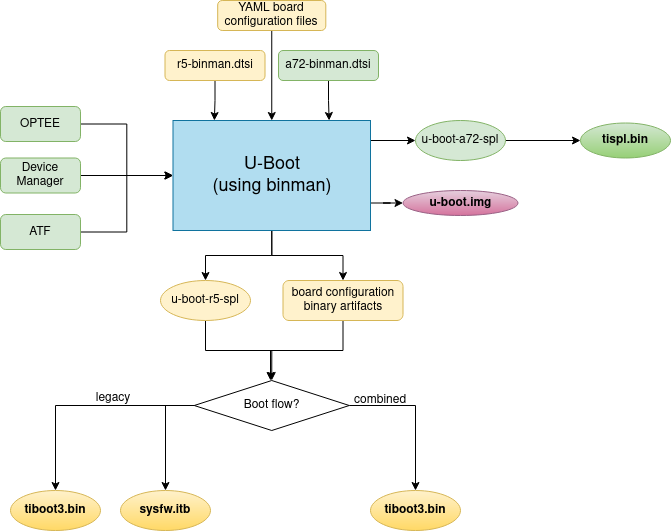

The diagram above was exported from draw.io. Its source (the exported page's mxGraphModel, read from the mxfile embedded in the PNG):
<mxGraphModel dx="1674" dy="641" grid="1" gridSize="10" guides="1" tooltips="1" connect="1" arrows="1" fold="1" page="0" pageScale="1" pageWidth="850" pageHeight="1100" math="0" shadow="0">
  <root>
    <mxCell id="0" />
    <mxCell id="1" parent="0" />
    <mxCell id="bvZjOGg7il4UkrR2XgEp-1" value="" style="edgeStyle=orthogonalEdgeStyle;rounded=0;orthogonalLoop=1;jettySize=auto;html=1;" parent="1" source="bvZjOGg7il4UkrR2XgEp-22" target="bvZjOGg7il4UkrR2XgEp-10" edge="1">
      <mxGeometry relative="1" as="geometry">
        <mxPoint x="155" y="350" as="sourcePoint" />
      </mxGeometry>
    </mxCell>
    <mxCell id="bvZjOGg7il4UkrR2XgEp-2" value="" style="edgeStyle=orthogonalEdgeStyle;rounded=0;orthogonalLoop=1;jettySize=auto;html=1;" parent="1" target="bvZjOGg7il4UkrR2XgEp-12" edge="1">
      <mxGeometry relative="1" as="geometry">
        <mxPoint x="260" y="370" as="sourcePoint" />
      </mxGeometry>
    </mxCell>
    <mxCell id="bvZjOGg7il4UkrR2XgEp-3" value="" style="edgeStyle=orthogonalEdgeStyle;rounded=0;orthogonalLoop=1;jettySize=auto;html=1;" parent="1" source="bvZjOGg7il4UkrR2XgEp-4" target="bvZjOGg7il4UkrR2XgEp-22" edge="1">
      <mxGeometry relative="1" as="geometry" />
    </mxCell>
    <mxCell id="bvZjOGg7il4UkrR2XgEp-4" value="&lt;div&gt;YAML board configuration files&lt;/div&gt;" style="rounded=1;whiteSpace=wrap;html=1;fillColor=#fff2cc;strokeColor=#d6b656;" parent="1" vertex="1">
      <mxGeometry x="107.19" y="230" width="108.12" height="30" as="geometry" />
    </mxCell>
    <mxCell id="bvZjOGg7il4UkrR2XgEp-5" value="sysfw.itb" style="ellipse;whiteSpace=wrap;html=1;fontStyle=1;fillColor=#fff2cc;gradientColor=#ffd966;strokeColor=#d6b656;" parent="1" vertex="1">
      <mxGeometry x="10" y="720" width="90" height="40" as="geometry" />
    </mxCell>
    <mxCell id="bvZjOGg7il4UkrR2XgEp-6" value="legacy" style="text;html=1;strokeColor=none;fillColor=none;align=center;verticalAlign=middle;whiteSpace=wrap;rounded=0;rotation=0;" parent="1" vertex="1">
      <mxGeometry x="-57.5" y="613" width="120" height="30" as="geometry" />
    </mxCell>
    <mxCell id="bvZjOGg7il4UkrR2XgEp-7" value="tiboot3.bin" style="ellipse;whiteSpace=wrap;html=1;fontStyle=1;fillColor=#fff2cc;gradientColor=#ffd966;strokeColor=#d6b656;" parent="1" vertex="1">
      <mxGeometry x="-100" y="720" width="90" height="40" as="geometry" />
    </mxCell>
    <mxCell id="bvZjOGg7il4UkrR2XgEp-8" value="combined" style="text;html=1;strokeColor=none;fillColor=none;align=center;verticalAlign=middle;whiteSpace=wrap;rounded=0;rotation=0;" parent="1" vertex="1">
      <mxGeometry x="230" y="620" width="80" height="20" as="geometry" />
    </mxCell>
    <mxCell id="bvZjOGg7il4UkrR2XgEp-9" style="edgeStyle=orthogonalEdgeStyle;rounded=0;orthogonalLoop=1;jettySize=auto;html=1;exitX=0.5;exitY=1;exitDx=0;exitDy=0;entryX=0.5;entryY=0;entryDx=0;entryDy=0;" parent="1" source="bvZjOGg7il4UkrR2XgEp-10" target="bvZjOGg7il4UkrR2XgEp-30" edge="1">
      <mxGeometry relative="1" as="geometry" />
    </mxCell>
    <mxCell id="bvZjOGg7il4UkrR2XgEp-10" value="u-boot-r5-spl" style="ellipse;whiteSpace=wrap;html=1;fillColor=#fff2cc;strokeColor=#d6b656;" parent="1" vertex="1">
      <mxGeometry x="50" y="510" width="90" height="40" as="geometry" />
    </mxCell>
    <mxCell id="bvZjOGg7il4UkrR2XgEp-11" value="" style="edgeStyle=orthogonalEdgeStyle;rounded=0;orthogonalLoop=1;jettySize=auto;html=1;" parent="1" source="bvZjOGg7il4UkrR2XgEp-12" target="bvZjOGg7il4UkrR2XgEp-13" edge="1">
      <mxGeometry relative="1" as="geometry" />
    </mxCell>
    <mxCell id="bvZjOGg7il4UkrR2XgEp-12" value="u-boot-a72-spl" style="ellipse;whiteSpace=wrap;html=1;fillColor=#d5e8d4;strokeColor=#82b366;" parent="1" vertex="1">
      <mxGeometry x="305" y="350" width="90" height="40" as="geometry" />
    </mxCell>
    <mxCell id="bvZjOGg7il4UkrR2XgEp-13" value="tispl.bin" style="ellipse;whiteSpace=wrap;html=1;fontStyle=1;fillColor=#d5e8d4;gradientColor=#97d077;strokeColor=#82b366;" parent="1" vertex="1">
      <mxGeometry x="470" y="352.5" width="90" height="35" as="geometry" />
    </mxCell>
    <mxCell id="bvZjOGg7il4UkrR2XgEp-14" style="edgeStyle=orthogonalEdgeStyle;rounded=0;orthogonalLoop=1;jettySize=auto;html=1;exitX=1;exitY=0.5;exitDx=0;exitDy=0;entryX=0;entryY=0.5;entryDx=0;entryDy=0;" parent="1" source="bvZjOGg7il4UkrR2XgEp-15" target="bvZjOGg7il4UkrR2XgEp-22" edge="1">
      <mxGeometry relative="1" as="geometry">
        <mxPoint x="50" y="405" as="targetPoint" />
      </mxGeometry>
    </mxCell>
    <mxCell id="bvZjOGg7il4UkrR2XgEp-15" value="Device Manager" style="rounded=1;whiteSpace=wrap;html=1;fillColor=#d5e8d4;strokeColor=#82b366;" parent="1" vertex="1">
      <mxGeometry x="-110" y="387.5" width="80" height="35" as="geometry" />
    </mxCell>
    <mxCell id="bvZjOGg7il4UkrR2XgEp-16" style="edgeStyle=orthogonalEdgeStyle;rounded=0;orthogonalLoop=1;jettySize=auto;html=1;exitX=1;exitY=0.5;exitDx=0;exitDy=0;entryX=0;entryY=0.5;entryDx=0;entryDy=0;" parent="1" source="bvZjOGg7il4UkrR2XgEp-17" target="bvZjOGg7il4UkrR2XgEp-22" edge="1">
      <mxGeometry relative="1" as="geometry">
        <mxPoint x="50" y="405" as="targetPoint" />
      </mxGeometry>
    </mxCell>
    <mxCell id="bvZjOGg7il4UkrR2XgEp-17" value="OPTEE" style="rounded=1;whiteSpace=wrap;html=1;fillColor=#d5e8d4;strokeColor=#82b366;" parent="1" vertex="1">
      <mxGeometry x="-110" y="336" width="80" height="35" as="geometry" />
    </mxCell>
    <mxCell id="bvZjOGg7il4UkrR2XgEp-18" style="edgeStyle=orthogonalEdgeStyle;rounded=0;orthogonalLoop=1;jettySize=auto;html=1;exitX=1;exitY=0.5;exitDx=0;exitDy=0;entryX=0;entryY=0.5;entryDx=0;entryDy=0;" parent="1" source="bvZjOGg7il4UkrR2XgEp-19" target="bvZjOGg7il4UkrR2XgEp-22" edge="1">
      <mxGeometry relative="1" as="geometry">
        <mxPoint x="50" y="405" as="targetPoint" />
      </mxGeometry>
    </mxCell>
    <mxCell id="bvZjOGg7il4UkrR2XgEp-19" value="ATF" style="rounded=1;whiteSpace=wrap;html=1;fillColor=#d5e8d4;strokeColor=#82b366;" parent="1" vertex="1">
      <mxGeometry x="-110" y="444" width="80" height="35" as="geometry" />
    </mxCell>
    <mxCell id="bvZjOGg7il4UkrR2XgEp-20" style="edgeStyle=orthogonalEdgeStyle;rounded=0;orthogonalLoop=1;jettySize=auto;html=1;exitX=1;exitY=0.75;exitDx=0;exitDy=0;" parent="1" source="bvZjOGg7il4UkrR2XgEp-22" target="bvZjOGg7il4UkrR2XgEp-23" edge="1">
      <mxGeometry relative="1" as="geometry" />
    </mxCell>
    <mxCell id="bvZjOGg7il4UkrR2XgEp-21" style="edgeStyle=orthogonalEdgeStyle;rounded=0;orthogonalLoop=1;jettySize=auto;html=1;exitX=0.5;exitY=1;exitDx=0;exitDy=0;entryX=0.5;entryY=0;entryDx=0;entryDy=0;" parent="1" source="bvZjOGg7il4UkrR2XgEp-22" target="bvZjOGg7il4UkrR2XgEp-25" edge="1">
      <mxGeometry relative="1" as="geometry" />
    </mxCell>
    <mxCell id="bvZjOGg7il4UkrR2XgEp-22" value="&lt;div style=&quot;font-size: 18px;&quot;&gt;&lt;font style=&quot;font-size: 18px;&quot;&gt;U-Boot&lt;/font&gt;&lt;/div&gt;&lt;div style=&quot;font-size: 18px;&quot;&gt;&lt;font style=&quot;font-size: 18px;&quot;&gt;(using binman)&lt;br&gt;&lt;/font&gt;&lt;/div&gt;" style="rounded=0;whiteSpace=wrap;html=1;fillColor=#b1ddf0;strokeColor=#10739e;" parent="1" vertex="1">
      <mxGeometry x="62.5" y="350" width="197.5" height="110" as="geometry" />
    </mxCell>
    <mxCell id="bvZjOGg7il4UkrR2XgEp-23" value="u-boot.img" style="ellipse;whiteSpace=wrap;html=1;fontStyle=1;fillColor=#e6d0de;gradientColor=#d5739d;strokeColor=#996185;" parent="1" vertex="1">
      <mxGeometry x="292.5" y="420" width="115" height="25" as="geometry" />
    </mxCell>
    <mxCell id="bvZjOGg7il4UkrR2XgEp-24" style="edgeStyle=orthogonalEdgeStyle;rounded=0;orthogonalLoop=1;jettySize=auto;html=1;exitX=0.5;exitY=1;exitDx=0;exitDy=0;" parent="1" source="bvZjOGg7il4UkrR2XgEp-25" edge="1">
      <mxGeometry relative="1" as="geometry">
        <mxPoint x="160" y="610" as="targetPoint" />
      </mxGeometry>
    </mxCell>
    <mxCell id="bvZjOGg7il4UkrR2XgEp-25" value="board configuration binary artifacts" style="rounded=1;whiteSpace=wrap;html=1;fillColor=#fff2cc;strokeColor=#d6b656;" parent="1" vertex="1">
      <mxGeometry x="172.5" y="510" width="120" height="40" as="geometry" />
    </mxCell>
    <mxCell id="bvZjOGg7il4UkrR2XgEp-26" value="tiboot3.bin" style="ellipse;whiteSpace=wrap;html=1;fontStyle=1;fillColor=#fff2cc;gradientColor=#ffd966;strokeColor=#d6b656;" parent="1" vertex="1">
      <mxGeometry x="260" y="720" width="90" height="40" as="geometry" />
    </mxCell>
    <mxCell id="bvZjOGg7il4UkrR2XgEp-27" style="edgeStyle=orthogonalEdgeStyle;rounded=0;orthogonalLoop=1;jettySize=auto;html=1;exitX=0;exitY=0.5;exitDx=0;exitDy=0;entryX=0.5;entryY=0;entryDx=0;entryDy=0;" parent="1" source="bvZjOGg7il4UkrR2XgEp-30" target="bvZjOGg7il4UkrR2XgEp-5" edge="1">
      <mxGeometry relative="1" as="geometry" />
    </mxCell>
    <mxCell id="bvZjOGg7il4UkrR2XgEp-28" style="edgeStyle=orthogonalEdgeStyle;rounded=0;orthogonalLoop=1;jettySize=auto;html=1;exitX=0;exitY=0.5;exitDx=0;exitDy=0;entryX=0.5;entryY=0;entryDx=0;entryDy=0;" parent="1" source="bvZjOGg7il4UkrR2XgEp-30" target="bvZjOGg7il4UkrR2XgEp-7" edge="1">
      <mxGeometry relative="1" as="geometry" />
    </mxCell>
    <mxCell id="bvZjOGg7il4UkrR2XgEp-29" style="edgeStyle=orthogonalEdgeStyle;rounded=0;orthogonalLoop=1;jettySize=auto;html=1;exitX=1;exitY=0.5;exitDx=0;exitDy=0;entryX=0.5;entryY=0;entryDx=0;entryDy=0;" parent="1" source="bvZjOGg7il4UkrR2XgEp-30" target="bvZjOGg7il4UkrR2XgEp-26" edge="1">
      <mxGeometry relative="1" as="geometry" />
    </mxCell>
    <mxCell id="bvZjOGg7il4UkrR2XgEp-30" value="Boot flow?" style="rhombus;whiteSpace=wrap;html=1;" parent="1" vertex="1">
      <mxGeometry x="83.75" y="610" width="155" height="50" as="geometry" />
    </mxCell>
    <mxCell id="bvZjOGg7il4UkrR2XgEp-31" style="edgeStyle=orthogonalEdgeStyle;rounded=0;orthogonalLoop=1;jettySize=auto;html=1;exitX=0.5;exitY=1;exitDx=0;exitDy=0;entryX=0.25;entryY=0;entryDx=0;entryDy=0;" parent="1" source="bvZjOGg7il4UkrR2XgEp-32" edge="1">
      <mxGeometry relative="1" as="geometry">
        <mxPoint x="103.875" y="350" as="targetPoint" />
      </mxGeometry>
    </mxCell>
    <mxCell id="bvZjOGg7il4UkrR2XgEp-32" value="r5-binman.dtsi" style="rounded=1;whiteSpace=wrap;html=1;fillColor=#fff2cc;strokeColor=#d6b656;" parent="1" vertex="1">
      <mxGeometry x="54.5" y="280" width="100" height="30" as="geometry" />
    </mxCell>
    <mxCell id="bvZjOGg7il4UkrR2XgEp-33" style="edgeStyle=orthogonalEdgeStyle;rounded=0;orthogonalLoop=1;jettySize=auto;html=1;exitX=0.5;exitY=1;exitDx=0;exitDy=0;entryX=0.75;entryY=0;entryDx=0;entryDy=0;" parent="1" source="bvZjOGg7il4UkrR2XgEp-34" edge="1">
      <mxGeometry relative="1" as="geometry">
        <mxPoint x="218.625" y="350" as="targetPoint" />
      </mxGeometry>
    </mxCell>
    <mxCell id="bvZjOGg7il4UkrR2XgEp-34" value="a72-binman.dtsi" style="rounded=1;whiteSpace=wrap;html=1;fillColor=#d5e8d4;strokeColor=#82b366;" parent="1" vertex="1">
      <mxGeometry x="168" y="280" width="100" height="30" as="geometry" />
    </mxCell>
  </root>
</mxGraphModel>